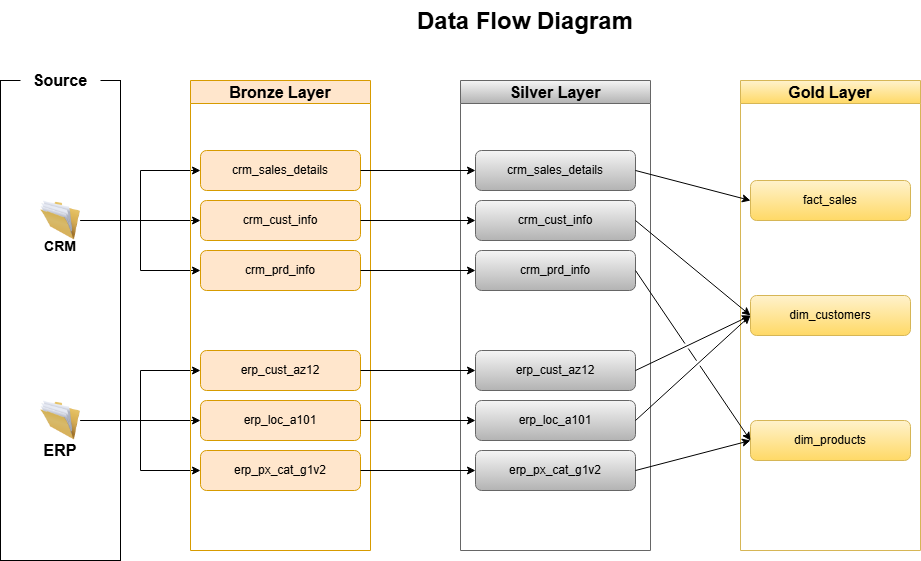

The diagram above was exported from draw.io. Its source (the exported page's mxGraphModel, read from the mxfile embedded in the PNG):
<mxGraphModel dx="1900" dy="563" grid="1" gridSize="10" guides="1" tooltips="1" connect="1" arrows="1" fold="1" page="1" pageScale="1" pageWidth="850" pageHeight="1100" math="0" shadow="0">
  <root>
    <mxCell id="0" />
    <mxCell id="1" parent="0" />
    <mxCell id="cfNwVXWdWBUAtevv_n7Z-1" value="" style="rounded=0;whiteSpace=wrap;html=1;fontSize=16;fontStyle=1" vertex="1" parent="1">
      <mxGeometry x="-290" y="550" width="120" height="480" as="geometry" />
    </mxCell>
    <mxCell id="cfNwVXWdWBUAtevv_n7Z-2" value="Source" style="text;html=1;align=center;verticalAlign=middle;whiteSpace=wrap;rounded=0;fontSize=16;fontStyle=1;fillColor=default;" vertex="1" parent="1">
      <mxGeometry x="-270" y="530" width="80" height="40" as="geometry" />
    </mxCell>
    <mxCell id="cfNwVXWdWBUAtevv_n7Z-3" style="edgeStyle=orthogonalEdgeStyle;rounded=0;orthogonalLoop=1;jettySize=auto;html=1;exitX=1;exitY=0.5;exitDx=0;exitDy=0;entryX=0;entryY=0.5;entryDx=0;entryDy=0;" edge="1" parent="1" source="cfNwVXWdWBUAtevv_n7Z-6" target="cfNwVXWdWBUAtevv_n7Z-21">
      <mxGeometry relative="1" as="geometry" />
    </mxCell>
    <mxCell id="cfNwVXWdWBUAtevv_n7Z-4" style="edgeStyle=orthogonalEdgeStyle;rounded=0;orthogonalLoop=1;jettySize=auto;html=1;exitX=1;exitY=0.5;exitDx=0;exitDy=0;entryX=0;entryY=0.5;entryDx=0;entryDy=0;" edge="1" parent="1" source="cfNwVXWdWBUAtevv_n7Z-6" target="cfNwVXWdWBUAtevv_n7Z-15">
      <mxGeometry relative="1" as="geometry" />
    </mxCell>
    <mxCell id="cfNwVXWdWBUAtevv_n7Z-5" style="edgeStyle=orthogonalEdgeStyle;rounded=0;orthogonalLoop=1;jettySize=auto;html=1;exitX=1;exitY=0.5;exitDx=0;exitDy=0;entryX=0;entryY=0.5;entryDx=0;entryDy=0;" edge="1" parent="1" source="cfNwVXWdWBUAtevv_n7Z-6" target="cfNwVXWdWBUAtevv_n7Z-20">
      <mxGeometry relative="1" as="geometry" />
    </mxCell>
    <mxCell id="cfNwVXWdWBUAtevv_n7Z-6" value="" style="image;html=1;image=img/lib/clip_art/general/Full_Folder_128x128.png;fontSize=16;fontStyle=1" vertex="1" parent="1">
      <mxGeometry x="-250" y="670" width="40" height="40" as="geometry" />
    </mxCell>
    <mxCell id="cfNwVXWdWBUAtevv_n7Z-7" style="edgeStyle=orthogonalEdgeStyle;rounded=0;orthogonalLoop=1;jettySize=auto;html=1;exitX=1;exitY=0.5;exitDx=0;exitDy=0;" edge="1" parent="1" source="cfNwVXWdWBUAtevv_n7Z-10" target="cfNwVXWdWBUAtevv_n7Z-18">
      <mxGeometry relative="1" as="geometry" />
    </mxCell>
    <mxCell id="cfNwVXWdWBUAtevv_n7Z-8" style="edgeStyle=orthogonalEdgeStyle;rounded=0;orthogonalLoop=1;jettySize=auto;html=1;exitX=1;exitY=0.5;exitDx=0;exitDy=0;entryX=0;entryY=0.5;entryDx=0;entryDy=0;" edge="1" parent="1" source="cfNwVXWdWBUAtevv_n7Z-10" target="cfNwVXWdWBUAtevv_n7Z-19">
      <mxGeometry relative="1" as="geometry" />
    </mxCell>
    <mxCell id="cfNwVXWdWBUAtevv_n7Z-9" style="edgeStyle=orthogonalEdgeStyle;rounded=0;orthogonalLoop=1;jettySize=auto;html=1;exitX=1;exitY=0.5;exitDx=0;exitDy=0;entryX=0;entryY=0.5;entryDx=0;entryDy=0;" edge="1" parent="1" source="cfNwVXWdWBUAtevv_n7Z-10" target="cfNwVXWdWBUAtevv_n7Z-17">
      <mxGeometry relative="1" as="geometry" />
    </mxCell>
    <mxCell id="cfNwVXWdWBUAtevv_n7Z-10" value="" style="image;html=1;image=img/lib/clip_art/general/Full_Folder_128x128.png;fontSize=16;fontStyle=1" vertex="1" parent="1">
      <mxGeometry x="-250" y="870" width="40" height="40" as="geometry" />
    </mxCell>
    <mxCell id="cfNwVXWdWBUAtevv_n7Z-11" value="&lt;font style=&quot;font-size: 14px;&quot;&gt;CRM&lt;/font&gt;" style="text;html=1;align=center;verticalAlign=middle;whiteSpace=wrap;rounded=0;fontSize=16;fontStyle=1" vertex="1" parent="1">
      <mxGeometry x="-260" y="700" width="60" height="30" as="geometry" />
    </mxCell>
    <mxCell id="cfNwVXWdWBUAtevv_n7Z-12" value="ERP" style="text;html=1;align=center;verticalAlign=middle;whiteSpace=wrap;rounded=0;fontSize=16;fontStyle=1" vertex="1" parent="1">
      <mxGeometry x="-260" y="905" width="60" height="30" as="geometry" />
    </mxCell>
    <mxCell id="cfNwVXWdWBUAtevv_n7Z-13" value="&lt;h1 style=&quot;margin-top: 0px;&quot;&gt;Data Flow Diagram&lt;/h1&gt;" style="text;html=1;whiteSpace=wrap;overflow=hidden;rounded=0;align=center;" vertex="1" parent="1">
      <mxGeometry x="50" y="470" width="370" height="60" as="geometry" />
    </mxCell>
    <mxCell id="cfNwVXWdWBUAtevv_n7Z-14" value="Bronze Layer" style="swimlane;whiteSpace=wrap;html=1;fillColor=#ffe6cc;strokeColor=#d79b00;fontSize=16;fontStyle=1" vertex="1" parent="1">
      <mxGeometry x="-100.00000000000001" y="550" width="180" height="470" as="geometry">
        <mxRectangle x="200" y="200" width="140" height="30" as="alternateBounds" />
      </mxGeometry>
    </mxCell>
    <mxCell id="cfNwVXWdWBUAtevv_n7Z-15" value="crm_sales_details" style="rounded=1;whiteSpace=wrap;html=1;fillColor=#ffe6cc;strokeColor=#d79b00;" vertex="1" parent="cfNwVXWdWBUAtevv_n7Z-14">
      <mxGeometry x="10" y="70" width="160" height="40" as="geometry" />
    </mxCell>
    <mxCell id="cfNwVXWdWBUAtevv_n7Z-16" style="edgeStyle=orthogonalEdgeStyle;rounded=0;orthogonalLoop=1;jettySize=auto;html=1;exitX=0.5;exitY=1;exitDx=0;exitDy=0;" edge="1" parent="cfNwVXWdWBUAtevv_n7Z-14" source="cfNwVXWdWBUAtevv_n7Z-15" target="cfNwVXWdWBUAtevv_n7Z-15">
      <mxGeometry relative="1" as="geometry" />
    </mxCell>
    <mxCell id="cfNwVXWdWBUAtevv_n7Z-17" value="erp_px_cat_g1v2" style="rounded=1;whiteSpace=wrap;html=1;fillColor=#ffe6cc;strokeColor=#d79b00;" vertex="1" parent="cfNwVXWdWBUAtevv_n7Z-14">
      <mxGeometry x="10" y="370" width="160" height="40" as="geometry" />
    </mxCell>
    <mxCell id="cfNwVXWdWBUAtevv_n7Z-18" value="erp_loc_a101" style="rounded=1;whiteSpace=wrap;html=1;fillColor=#ffe6cc;strokeColor=#d79b00;" vertex="1" parent="cfNwVXWdWBUAtevv_n7Z-14">
      <mxGeometry x="10" y="320" width="160" height="40" as="geometry" />
    </mxCell>
    <mxCell id="cfNwVXWdWBUAtevv_n7Z-19" value="erp_cust_az12" style="rounded=1;whiteSpace=wrap;html=1;fillColor=#ffe6cc;strokeColor=#d79b00;" vertex="1" parent="cfNwVXWdWBUAtevv_n7Z-14">
      <mxGeometry x="10" y="270" width="160" height="40" as="geometry" />
    </mxCell>
    <mxCell id="cfNwVXWdWBUAtevv_n7Z-20" value="crm_prd_info" style="rounded=1;whiteSpace=wrap;html=1;fillColor=#ffe6cc;strokeColor=#d79b00;" vertex="1" parent="cfNwVXWdWBUAtevv_n7Z-14">
      <mxGeometry x="10" y="170" width="160" height="40" as="geometry" />
    </mxCell>
    <mxCell id="cfNwVXWdWBUAtevv_n7Z-21" value="crm_cust_info" style="rounded=1;whiteSpace=wrap;html=1;fillColor=#ffe6cc;strokeColor=#d79b00;" vertex="1" parent="cfNwVXWdWBUAtevv_n7Z-14">
      <mxGeometry x="10" y="120" width="160" height="40" as="geometry" />
    </mxCell>
    <mxCell id="cfNwVXWdWBUAtevv_n7Z-22" value="Silver Layer" style="swimlane;whiteSpace=wrap;html=1;fillColor=#f5f5f5;strokeColor=#666666;gradientColor=#b3b3b3;fontSize=16;fontStyle=1" vertex="1" parent="1">
      <mxGeometry x="170" y="550" width="190" height="470" as="geometry">
        <mxRectangle x="360" y="200" width="140" height="30" as="alternateBounds" />
      </mxGeometry>
    </mxCell>
    <mxCell id="cfNwVXWdWBUAtevv_n7Z-23" value="crm_sales_details" style="rounded=1;whiteSpace=wrap;html=1;fillColor=#f5f5f5;strokeColor=#666666;gradientColor=#b3b3b3;" vertex="1" parent="cfNwVXWdWBUAtevv_n7Z-22">
      <mxGeometry x="15" y="70" width="160" height="40" as="geometry" />
    </mxCell>
    <mxCell id="cfNwVXWdWBUAtevv_n7Z-24" style="edgeStyle=orthogonalEdgeStyle;rounded=0;orthogonalLoop=1;jettySize=auto;html=1;exitX=0.5;exitY=1;exitDx=0;exitDy=0;fillColor=#f5f5f5;gradientColor=#b3b3b3;strokeColor=#666666;" edge="1" parent="cfNwVXWdWBUAtevv_n7Z-22" source="cfNwVXWdWBUAtevv_n7Z-23" target="cfNwVXWdWBUAtevv_n7Z-23">
      <mxGeometry relative="1" as="geometry" />
    </mxCell>
    <mxCell id="cfNwVXWdWBUAtevv_n7Z-25" value="erp_px_cat_g1v2" style="rounded=1;whiteSpace=wrap;html=1;fillColor=#f5f5f5;strokeColor=#666666;gradientColor=#b3b3b3;" vertex="1" parent="cfNwVXWdWBUAtevv_n7Z-22">
      <mxGeometry x="15" y="370" width="160" height="40" as="geometry" />
    </mxCell>
    <mxCell id="cfNwVXWdWBUAtevv_n7Z-26" value="erp_loc_a101" style="rounded=1;whiteSpace=wrap;html=1;fillColor=#f5f5f5;strokeColor=#666666;gradientColor=#b3b3b3;" vertex="1" parent="cfNwVXWdWBUAtevv_n7Z-22">
      <mxGeometry x="15" y="320" width="160" height="40" as="geometry" />
    </mxCell>
    <mxCell id="cfNwVXWdWBUAtevv_n7Z-27" value="erp_cust_az12" style="rounded=1;whiteSpace=wrap;html=1;fillColor=#f5f5f5;strokeColor=#666666;gradientColor=#b3b3b3;" vertex="1" parent="cfNwVXWdWBUAtevv_n7Z-22">
      <mxGeometry x="15" y="270" width="160" height="40" as="geometry" />
    </mxCell>
    <mxCell id="cfNwVXWdWBUAtevv_n7Z-28" value="crm_prd_info" style="rounded=1;whiteSpace=wrap;html=1;fillColor=#f5f5f5;strokeColor=#666666;gradientColor=#b3b3b3;" vertex="1" parent="cfNwVXWdWBUAtevv_n7Z-22">
      <mxGeometry x="15" y="170" width="160" height="40" as="geometry" />
    </mxCell>
    <mxCell id="cfNwVXWdWBUAtevv_n7Z-29" value="crm_cust_info" style="rounded=1;whiteSpace=wrap;html=1;fillColor=#f5f5f5;strokeColor=#666666;gradientColor=#b3b3b3;" vertex="1" parent="cfNwVXWdWBUAtevv_n7Z-22">
      <mxGeometry x="15" y="120" width="160" height="40" as="geometry" />
    </mxCell>
    <mxCell id="cfNwVXWdWBUAtevv_n7Z-30" value="Gold Layer" style="swimlane;whiteSpace=wrap;html=1;fillColor=#fff2cc;strokeColor=#d6b656;gradientColor=#ffd966;fontSize=16;fontStyle=1" vertex="1" parent="1">
      <mxGeometry x="450" y="550" width="180" height="470" as="geometry">
        <mxRectangle x="510" y="200" width="140" height="30" as="alternateBounds" />
      </mxGeometry>
    </mxCell>
    <mxCell id="cfNwVXWdWBUAtevv_n7Z-31" value="fact_sales" style="rounded=1;whiteSpace=wrap;html=1;fillColor=#fff2cc;strokeColor=#d6b656;gradientColor=#ffd966;" vertex="1" parent="cfNwVXWdWBUAtevv_n7Z-30">
      <mxGeometry x="10" y="100" width="160" height="40" as="geometry" />
    </mxCell>
    <mxCell id="cfNwVXWdWBUAtevv_n7Z-32" value="dim_products" style="rounded=1;whiteSpace=wrap;html=1;fillColor=#fff2cc;strokeColor=#d6b656;gradientColor=#ffd966;" vertex="1" parent="cfNwVXWdWBUAtevv_n7Z-30">
      <mxGeometry x="10" y="340" width="160" height="40" as="geometry" />
    </mxCell>
    <mxCell id="cfNwVXWdWBUAtevv_n7Z-33" value="dim_customers" style="rounded=1;whiteSpace=wrap;html=1;fillColor=#fff2cc;strokeColor=#d6b656;gradientColor=#ffd966;" vertex="1" parent="cfNwVXWdWBUAtevv_n7Z-30">
      <mxGeometry x="10" y="215" width="160" height="40" as="geometry" />
    </mxCell>
    <mxCell id="cfNwVXWdWBUAtevv_n7Z-34" style="edgeStyle=orthogonalEdgeStyle;rounded=0;orthogonalLoop=1;jettySize=auto;html=1;exitX=1;exitY=0.5;exitDx=0;exitDy=0;" edge="1" parent="1" source="cfNwVXWdWBUAtevv_n7Z-15" target="cfNwVXWdWBUAtevv_n7Z-23">
      <mxGeometry relative="1" as="geometry" />
    </mxCell>
    <mxCell id="cfNwVXWdWBUAtevv_n7Z-35" style="edgeStyle=orthogonalEdgeStyle;rounded=0;orthogonalLoop=1;jettySize=auto;html=1;exitX=1;exitY=0.5;exitDx=0;exitDy=0;entryX=0;entryY=0.5;entryDx=0;entryDy=0;" edge="1" parent="1" source="cfNwVXWdWBUAtevv_n7Z-21" target="cfNwVXWdWBUAtevv_n7Z-29">
      <mxGeometry relative="1" as="geometry" />
    </mxCell>
    <mxCell id="cfNwVXWdWBUAtevv_n7Z-36" style="edgeStyle=orthogonalEdgeStyle;rounded=0;orthogonalLoop=1;jettySize=auto;html=1;exitX=1;exitY=0.5;exitDx=0;exitDy=0;" edge="1" parent="1" source="cfNwVXWdWBUAtevv_n7Z-20" target="cfNwVXWdWBUAtevv_n7Z-28">
      <mxGeometry relative="1" as="geometry" />
    </mxCell>
    <mxCell id="cfNwVXWdWBUAtevv_n7Z-37" style="edgeStyle=orthogonalEdgeStyle;rounded=0;orthogonalLoop=1;jettySize=auto;html=1;exitX=1;exitY=0.5;exitDx=0;exitDy=0;entryX=0;entryY=0.5;entryDx=0;entryDy=0;" edge="1" parent="1" source="cfNwVXWdWBUAtevv_n7Z-19" target="cfNwVXWdWBUAtevv_n7Z-27">
      <mxGeometry relative="1" as="geometry" />
    </mxCell>
    <mxCell id="cfNwVXWdWBUAtevv_n7Z-38" style="edgeStyle=orthogonalEdgeStyle;rounded=0;orthogonalLoop=1;jettySize=auto;html=1;exitX=1;exitY=0.5;exitDx=0;exitDy=0;" edge="1" parent="1" source="cfNwVXWdWBUAtevv_n7Z-18" target="cfNwVXWdWBUAtevv_n7Z-26">
      <mxGeometry relative="1" as="geometry" />
    </mxCell>
    <mxCell id="cfNwVXWdWBUAtevv_n7Z-39" style="edgeStyle=orthogonalEdgeStyle;rounded=0;orthogonalLoop=1;jettySize=auto;html=1;exitX=1;exitY=0.5;exitDx=0;exitDy=0;" edge="1" parent="1" source="cfNwVXWdWBUAtevv_n7Z-17" target="cfNwVXWdWBUAtevv_n7Z-25">
      <mxGeometry relative="1" as="geometry" />
    </mxCell>
    <mxCell id="vNjdFSbhmrn-G6LB6oFf-1" value="" style="endArrow=classic;html=1;rounded=0;exitX=1;exitY=0.5;exitDx=0;exitDy=0;" edge="1" parent="1" source="cfNwVXWdWBUAtevv_n7Z-23">
      <mxGeometry width="50" height="50" relative="1" as="geometry">
        <mxPoint x="360" y="640" as="sourcePoint" />
        <mxPoint x="460" y="670" as="targetPoint" />
      </mxGeometry>
    </mxCell>
    <mxCell id="vNjdFSbhmrn-G6LB6oFf-2" value="" style="endArrow=classic;html=1;rounded=0;exitX=1;exitY=0.5;exitDx=0;exitDy=0;entryX=0;entryY=0.5;entryDx=0;entryDy=0;jumpStyle=gap;" edge="1" parent="1" source="cfNwVXWdWBUAtevv_n7Z-25" target="cfNwVXWdWBUAtevv_n7Z-32">
      <mxGeometry width="50" height="50" relative="1" as="geometry">
        <mxPoint x="370" y="940" as="sourcePoint" />
        <mxPoint x="420" y="890" as="targetPoint" />
      </mxGeometry>
    </mxCell>
    <mxCell id="vNjdFSbhmrn-G6LB6oFf-3" value="" style="endArrow=classic;html=1;rounded=0;exitX=1;exitY=0.5;exitDx=0;exitDy=0;entryX=0;entryY=0.5;entryDx=0;entryDy=0;jumpStyle=gap;" edge="1" parent="1" source="cfNwVXWdWBUAtevv_n7Z-26" target="cfNwVXWdWBUAtevv_n7Z-33">
      <mxGeometry width="50" height="50" relative="1" as="geometry">
        <mxPoint x="355" y="880" as="sourcePoint" />
        <mxPoint x="470" y="850" as="targetPoint" />
      </mxGeometry>
    </mxCell>
    <mxCell id="vNjdFSbhmrn-G6LB6oFf-5" value="" style="endArrow=classic;html=1;rounded=0;exitX=1;exitY=0.5;exitDx=0;exitDy=0;entryX=0;entryY=0.5;entryDx=0;entryDy=0;jumpStyle=gap;" edge="1" parent="1" source="cfNwVXWdWBUAtevv_n7Z-29" target="cfNwVXWdWBUAtevv_n7Z-33">
      <mxGeometry width="50" height="50" relative="1" as="geometry">
        <mxPoint x="355" y="900" as="sourcePoint" />
        <mxPoint x="470" y="795" as="targetPoint" />
      </mxGeometry>
    </mxCell>
    <mxCell id="vNjdFSbhmrn-G6LB6oFf-6" value="" style="endArrow=classic;html=1;rounded=0;exitX=1;exitY=0.5;exitDx=0;exitDy=0;entryX=0;entryY=0.5;entryDx=0;entryDy=0;jumpStyle=gap;" edge="1" parent="1" source="cfNwVXWdWBUAtevv_n7Z-27" target="cfNwVXWdWBUAtevv_n7Z-33">
      <mxGeometry width="50" height="50" relative="1" as="geometry">
        <mxPoint x="365" y="910" as="sourcePoint" />
        <mxPoint x="480" y="805" as="targetPoint" />
      </mxGeometry>
    </mxCell>
    <mxCell id="vNjdFSbhmrn-G6LB6oFf-7" value="" style="endArrow=classic;html=1;rounded=0;exitX=1;exitY=0.5;exitDx=0;exitDy=0;entryX=0;entryY=0.5;entryDx=0;entryDy=0;jumpStyle=gap;" edge="1" parent="1" source="cfNwVXWdWBUAtevv_n7Z-28" target="cfNwVXWdWBUAtevv_n7Z-32">
      <mxGeometry width="50" height="50" relative="1" as="geometry">
        <mxPoint x="375" y="920" as="sourcePoint" />
        <mxPoint x="490" y="815" as="targetPoint" />
      </mxGeometry>
    </mxCell>
  </root>
</mxGraphModel>